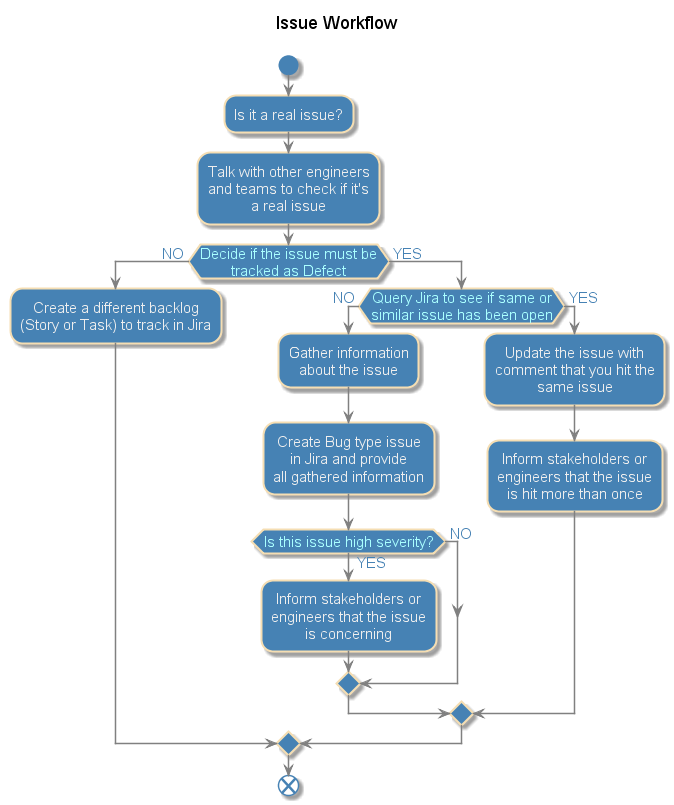

The diagram above was rendered by PlantUML. Its source (embedded in the PNG):
@startuml
skinparam defaultTextAlignment center
skinparam activity {
  BackgroundColor         steelblue
  BorderColor             wheat
  BorderThickness         2
  DiamondBackgroundColor  steelblue
  DiamondBorderColor      wheat
  DiamondFontColor        #aaffff
  DiamondFontName         Arial
  DiamondFontSize         15
  DiamondBorderThickness  2
  FontColor               #eeeeee
  FontName                Arial
  FontSize                15
  ArrowColor              gray
  ArrowFontColor          steelblue
  ArrowFontName           Arial
  ArrowFontSize           15
  StartColor              steelblue
  EndColor                steelblue
}
Title Issue Workflow\n
start
:Is it a real issue?;
:Talk with other engineers\nand teams to check if it's\na real issue;
if (Decide if the issue must be\ntracked as Defect) then ( NO )
 :Create a different backlog\n(Story or Task) to track in Jira;
else ( YES )
 if (Query Jira to see if same or\nsimilar issue has been open) then ( NO )
  :Gather information\nabout the issue;
  :Create Bug type issue\nin Jira and provide\nall gathered information;
  if (Is this issue high severity?) then ( YES )
    :Inform stakeholders or\nengineers that the issue\nis concerning;
   else ( NO )
   endif
 else ( YES )
  :Update the issue with\ncomment that you hit the\nsame issue;
  :Inform stakeholders or\nengineers that the issue\nis hit more than once;
 endif
endif
end
@enduml